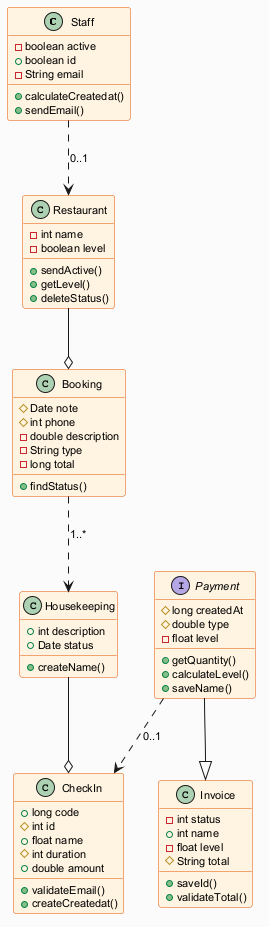

The diagram above was rendered by PlantUML. Its source (embedded in the PNG):
@startuml
skinparam backgroundColor #FAFAFA
skinparam classBackgroundColor #FFF3E0
skinparam classBorderColor #E65100
skinparam defaultFontSize 11
class Staff {
  -boolean active
  +boolean id
  -String email
  +calculateCreatedat()
  +sendEmail()
}
class Booking {
  #Date note
  #int phone
  -double description
  -String type
  -long total
  +findStatus()
}
class Restaurant {
  -int name
  -boolean level
  +sendActive()
  +getLevel()
  +deleteStatus()
}
class Housekeeping {
  +int description
  +Date status
  +createName()
}
class Invoice {
  -int status
  +int name
  -float level
  #String total
  +saveId()
  +validateTotal()
}
interface Payment {
  #long createdAt
  #double type
  -float level
  +getQuantity()
  +calculateLevel()
  +saveName()
}
class CheckIn {
  +long code
  #int id
  +float name
  #int duration
  +double amount
  +validateEmail()
  +createCreatedat()
}
Payment ..> CheckIn : "0..1"
Staff ..> Restaurant : "0..1"
Housekeeping --o CheckIn
Payment --|> Invoice
Restaurant --o Booking
Booking ..> Housekeeping : "1..*"
@enduml